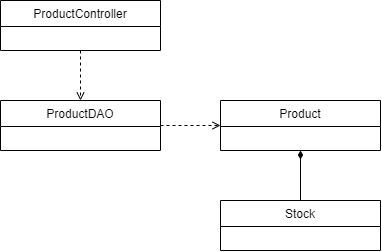

The diagram above was exported from draw.io. Its source (the exported page's mxGraphModel, read from the mxfile embedded in the PNG):
<mxGraphModel dx="863" dy="505" grid="1" gridSize="10" guides="1" tooltips="1" connect="1" arrows="1" fold="1" page="1" pageScale="1" pageWidth="827" pageHeight="1169" math="0" shadow="0">
  <root>
    <mxCell id="WIyWlLk6GJQsqaUBKTNV-0" />
    <mxCell id="WIyWlLk6GJQsqaUBKTNV-1" parent="WIyWlLk6GJQsqaUBKTNV-0" />
    <mxCell id="zkfFHV4jXpPFQw0GAbJ--0" value="ProductController" style="swimlane;fontStyle=0;align=center;verticalAlign=top;childLayout=stackLayout;horizontal=1;startSize=26;horizontalStack=0;resizeParent=1;resizeLast=0;collapsible=1;marginBottom=0;rounded=0;shadow=0;strokeWidth=1;" parent="WIyWlLk6GJQsqaUBKTNV-1" vertex="1">
      <mxGeometry x="240" y="180" width="160" height="50" as="geometry">
        <mxRectangle x="230" y="140" width="160" height="26" as="alternateBounds" />
      </mxGeometry>
    </mxCell>
    <mxCell id="w94czadb9ffEJDZQFiTd-1" value="ProductDAO" style="swimlane;fontStyle=0;align=center;verticalAlign=top;childLayout=stackLayout;horizontal=1;startSize=26;horizontalStack=0;resizeParent=1;resizeLast=0;collapsible=1;marginBottom=0;rounded=0;shadow=0;strokeWidth=1;" vertex="1" parent="WIyWlLk6GJQsqaUBKTNV-1">
      <mxGeometry x="240" y="280" width="160" height="50" as="geometry">
        <mxRectangle x="230" y="140" width="160" height="26" as="alternateBounds" />
      </mxGeometry>
    </mxCell>
    <mxCell id="w94czadb9ffEJDZQFiTd-2" value="Product" style="swimlane;fontStyle=0;align=center;verticalAlign=top;childLayout=stackLayout;horizontal=1;startSize=26;horizontalStack=0;resizeParent=1;resizeLast=0;collapsible=1;marginBottom=0;rounded=0;shadow=0;strokeWidth=1;" vertex="1" parent="WIyWlLk6GJQsqaUBKTNV-1">
      <mxGeometry x="460" y="280" width="160" height="50" as="geometry">
        <mxRectangle x="230" y="140" width="160" height="26" as="alternateBounds" />
      </mxGeometry>
    </mxCell>
    <mxCell id="w94czadb9ffEJDZQFiTd-3" value="Stock" style="swimlane;fontStyle=0;align=center;verticalAlign=top;childLayout=stackLayout;horizontal=1;startSize=26;horizontalStack=0;resizeParent=1;resizeLast=0;collapsible=1;marginBottom=0;rounded=0;shadow=0;strokeWidth=1;" vertex="1" parent="WIyWlLk6GJQsqaUBKTNV-1">
      <mxGeometry x="460" y="380" width="160" height="50" as="geometry">
        <mxRectangle x="230" y="140" width="160" height="26" as="alternateBounds" />
      </mxGeometry>
    </mxCell>
    <mxCell id="w94czadb9ffEJDZQFiTd-4" value="" style="endArrow=diamondThin;html=1;rounded=0;entryX=0.5;entryY=1;entryDx=0;entryDy=0;exitX=0.5;exitY=0;exitDx=0;exitDy=0;endFill=1;" edge="1" parent="WIyWlLk6GJQsqaUBKTNV-1" source="w94czadb9ffEJDZQFiTd-3" target="w94czadb9ffEJDZQFiTd-2">
      <mxGeometry width="50" height="50" relative="1" as="geometry">
        <mxPoint x="250" y="490" as="sourcePoint" />
        <mxPoint x="290" y="330" as="targetPoint" />
      </mxGeometry>
    </mxCell>
    <mxCell id="w94czadb9ffEJDZQFiTd-5" value="" style="endArrow=open;html=1;rounded=0;entryX=0;entryY=0.5;entryDx=0;entryDy=0;exitX=1;exitY=0.5;exitDx=0;exitDy=0;endFill=0;dashed=1;" edge="1" parent="WIyWlLk6GJQsqaUBKTNV-1" source="w94czadb9ffEJDZQFiTd-1" target="w94czadb9ffEJDZQFiTd-2">
      <mxGeometry width="50" height="50" relative="1" as="geometry">
        <mxPoint x="260" y="330" as="sourcePoint" />
        <mxPoint x="310" y="280" as="targetPoint" />
      </mxGeometry>
    </mxCell>
    <mxCell id="w94czadb9ffEJDZQFiTd-6" value="" style="endArrow=open;html=1;rounded=0;exitX=0.5;exitY=1;exitDx=0;exitDy=0;endFill=0;dashed=1;" edge="1" parent="WIyWlLk6GJQsqaUBKTNV-1" source="zkfFHV4jXpPFQw0GAbJ--0">
      <mxGeometry width="50" height="50" relative="1" as="geometry">
        <mxPoint x="319.71" y="250" as="sourcePoint" />
        <mxPoint x="320" y="280" as="targetPoint" />
      </mxGeometry>
    </mxCell>
  </root>
</mxGraphModel>